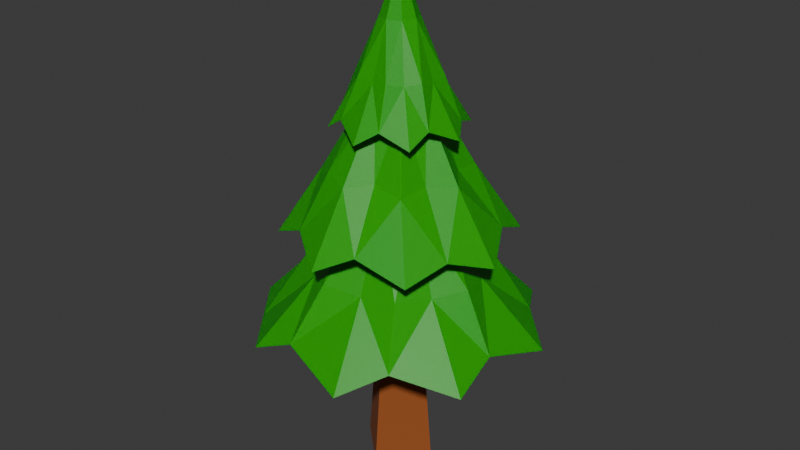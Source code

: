 # Source: tree_04.blend  (saved by Blender 4.0.36; exported with 4.5.12 LTS)
import bpy
from mathutils import Matrix  # noqa: F401  (used for matrix-valued properties, if any)

bpy.ops.wm.read_factory_settings(use_empty=True)
scene = bpy.context.scene
scene.name = 'Scene'

# ---- collections
col_collection = bpy.data.collections.new('Collection'); scene.collection.children.link(col_collection)

# ---- materials (node trees are filled in below, after node groups)
mat_tree3_leaves1 = bpy.data.materials.new('Tree3_Leaves1')
mat_tree3_leaves1.use_transparent_shadow = False
mat_tree3_leaves1.diffuse_color = (0.007665, 0.3588, 0.0, 1.0)
mat_tree3_leaves1.roughness = 0.5
mat_tree3_trunk = bpy.data.materials.new('Tree3_Trunk')
mat_tree3_trunk.use_transparent_shadow = False
mat_tree3_trunk.diffuse_color = (0.3185, 0.0805, 0.01542, 1.0)
mat_tree3_trunk.roughness = 0.5

# ---- material node trees
mat_tree3_leaves1.use_nodes = True; mat_tree3_leaves1.node_tree.nodes.clear()
_N = mat_tree3_leaves1.node_tree.nodes; _L = mat_tree3_leaves1.node_tree.links
n0 = _N.new('ShaderNodeBsdfPrincipled'); n0.name = 'Principled BSDF'; n0.location = (10, 300)
n0.distribution = 'GGX'
n0.subsurface_method = 'BURLEY'
n0.inputs[3].default_value = 1.45
n0.inputs[4].default_value = 0.9923
n0.inputs[8].default_value = 1.0
n0.inputs[10].default_value = 0.2
n0.inputs[27].default_value = (0.0, 0.0, 0.0, 1.0)
n0.inputs[28].default_value = 1.0
n1 = _N.new('ShaderNodeOutputMaterial'); n1.name = 'Material Output'; n1.location = (300, 300)
n2 = _N.new('ShaderNodeRGB'); n2.name = 'RGB'; n2.location = (-269, 211)
n2.outputs[0].default_value = (0.007665, 0.3588, 0.0, 1.0)
n3 = _N.new('ShaderNodeMix'); n3.name = 'Mix'; n3.location = (-160, 180)
n3.data_type = 'RGBA'
n3.inputs[0].default_value = 0.2
_L.new(n0.outputs[0], n1.inputs[0])
_L.new(n2.outputs[0], n3.inputs[6])
_L.new(n2.outputs[0], n3.inputs[7])
_L.new(n3.outputs[2], n0.inputs[0])
n1.is_active_output = True
mat_tree3_trunk.use_nodes = True; mat_tree3_trunk.node_tree.nodes.clear()
_N = mat_tree3_trunk.node_tree.nodes; _L = mat_tree3_trunk.node_tree.links
n0 = _N.new('ShaderNodeBsdfPrincipled'); n0.name = 'Principled BSDF'; n0.location = (10, 300)
n0.distribution = 'GGX'
n0.subsurface_method = 'BURLEY'
n0.inputs[0].default_value = (0.3185, 0.0805, 0.01542, 1.0)
n0.inputs[2].default_value = 0.95
n0.inputs[3].default_value = 1.45
n0.inputs[27].default_value = (0.0, 0.0, 0.0, 1.0)
n0.inputs[28].default_value = 1.0
n1 = _N.new('ShaderNodeOutputMaterial'); n1.name = 'Material Output'; n1.location = (300, 300)
_L.new(n0.outputs[0], n1.inputs[0])
n1.is_active_output = True

# ---- world
world_world = bpy.data.worlds.new('World'); scene.world = world_world
world_world.use_nodes = True; world_world.node_tree.nodes.clear()
_N = world_world.node_tree.nodes; _L = world_world.node_tree.links
n0 = _N.new('ShaderNodeOutputWorld'); n0.name = 'World Output'; n0.location = (300, 300)
n1 = _N.new('ShaderNodeBackground'); n1.name = 'Background'; n1.location = (10, 300)
n1.inputs[0].default_value = (0.05088, 0.05088, 0.05088, 1.0)
_L.new(n1.outputs[0], n0.inputs[0])
n0.is_active_output = True
world_world.color = (0.05088, 0.05088, 0.05088)
world_world.use_sun_shadow = False
world_world.sun_shadow_jitter_overblur = 0.0

# ---- meshes
me_cone_002 = bpy.data.meshes.new('Cone.002')
me_cone_002.from_pydata([(-11.11, 0.6006, 24.08), (-7.431, 8.28, 24.08), (0.6006, 11.11, 24.08), (8.28, 7.431, 24.08), (11.11, -0.6006, 24.08), (7.431, -8.28, 24.08), (-0.6006, -11.11, 24.08), (-8.28, -7.431, 24.08), (-9.166, 4.658, 24.08), (0.07608, 6.677, 30.47), (-4.802, 5.021, 30.28), (-4.312, 8.534, 25.68), (-6.996, 0.4616, 30.26), (3.581, 8.798, 25.68), (-0.5488, -6.953, 30.5), (8.753, 3.689, 25.68), (4.501, -5.309, 30.41), (8.709, -4.213, 25.29), (6.854, -0.4011, 30.41), (2.611, -9.133, 25.68), (4.974, 4.577, 30.5), (-4.611, -8.304, 25.68), (-5.255, -4.452, 30.47), (-9.352, -1.988, 25.68), (-3.071, 0.2628, 37.0), (0.0195, 2.977, 37.1), (-2.115, 2.252, 37.01), (-0.2556, -2.973, 37.11), (1.947, -2.252, 37.07), (2.971, -0.1169, 37.07), (2.154, 2.057, 37.11), (-2.31, -1.887, 37.09), (-5.276, -1.456, 30.87), (-3.11, -6.021, 30.95), (1.574, -5.293, 30.88), (4.923, -2.498, 30.73), (5.014, 1.89, 30.88), (2.11, 4.852, 30.89), (-2.265, 4.827, 30.87), (-5.133, 2.44, 30.27), (-4.352, -4.643, 34.41), (-6.361, -0.2057, 34.41), (-4.643, 4.352, 34.41), (-0.2057, 6.361, 34.41), (4.352, 4.643, 34.41), (6.361, 0.2057, 34.41), (4.643, -4.352, 34.41), (0.2057, -6.361, 34.41), (7.625e-07, 8.134e-07, 49.15), (-5.413, -2.299, 34.41), (-2.62, 2.223, 39.13), (-3.596, -0.2794, 39.0), (-5.324, 1.253, 35.6), (-2.513, -2.685, 38.99), (-2.534, 4.806, 35.6), (2.609, -2.599, 39.15), (1.607, 5.191, 35.6), (3.648, -0.03217, 39.09), (5.051, 2.262, 35.31), (2.478, 2.553, 39.08), (4.96, -2.218, 35.6), (-0.139, 3.473, 39.15), (1.939, -5.076, 35.6), (0.03267, -3.638, 39.13), (-2.572, -4.827, 35.6), (-1.295, -1.296, 44.1), (-1.348, 1.153, 44.17), (-1.836, -0.09788, 44.1), (1.26, -1.253, 44.18), (1.775, 0.02778, 44.15), (1.194, 1.313, 44.15), (-0.1101, 1.774, 44.18), (-0.02331, -1.773, 44.17), (-1.624, -3.633, 39.41), (1.555, -3.723, 39.42), (3.711, -1.619, 39.42), (3.722, 1.55, 39.28), (1.326, 3.651, 39.42), (-1.678, 3.421, 39.42), (-3.709, 0.9769, 39.41), (-3.722, -1.733, 38.84), (-6.837, -12.43, 14.54), (-13.62, -3.954, 14.54), (-12.43, 6.837, 14.54), (-3.954, 13.62, 14.54), (6.837, 12.43, 14.54), (13.62, 3.954, 14.54), (12.43, -6.837, 14.54), (3.954, -13.62, 14.54), (4.157e-08, 4.434e-08, 35.19), (-10.42, -7.951, 14.54), (-6.885, 3.355, 21.15), (-7.611, -2.587, 20.97), (-12.19, -0.2311, 16.21), (-3.945, -7.183, 20.95), (-8.124, 8.981, 16.21), (7.069, -4.173, 21.18), (0.6058, 12.1, 16.21), (7.894, 1.943, 21.09), (9.658, 7.672, 15.8), (3.943, 6.881, 21.09), (11.93, -2.054, 16.21), (-2.216, 7.423, 21.18), (6.987, -9.892, 16.21), (2.078, -7.839, 21.15), (-2.891, -11.84, 16.21), (-2.081, -3.514, 28.11), (-3.547, 1.747, 28.21), (-3.91, -1.224, 28.12), (3.412, -2.011, 28.22), (3.819, 1.04, 28.18), (1.854, 3.494, 28.18), (-1.216, 3.769, 28.22), (0.928, -3.842, 28.21), (-1.502, -8.741, 21.54), (5.413, -7.181, 21.56), (8.906, -1.448, 21.56), (7.182, 5.4, 21.36), (0.8482, 8.615, 21.56), (-5.511, 6.461, 21.56), (-8.549, 0.06306, 21.54), (-7.082, -5.795, 20.75), (-0.1266, 3.914, -0.1978), (3.914, 0.1266, -0.1978), (0.1266, -3.914, -0.1978), (-3.914, -0.1266, -0.1978), (-0.05977, 1.848, 23.52), (1.848, 0.05977, 23.52), (0.05977, -1.848, 23.52), (-1.848, -0.05977, 23.52), (-0.01577, 0.4877, 46.97), (0.4877, 0.01577, 46.97), (0.01577, -0.4877, 46.97), (-0.4877, -0.01577, 46.97), (-0.1087, 3.362, 6.145), (3.362, 0.1087, 6.145), (0.1087, -3.362, 6.145), (-3.362, -0.1087, 6.145), (-0.09682, 2.994, 10.37), (2.994, 0.09683, 10.37), (0.09683, -2.994, 10.37), (-2.994, -0.09682, 10.37), (-0.08647, 2.674, 14.04), (2.674, 0.08647, 14.04), (0.08647, -2.674, 14.04), (-2.674, -0.08647, 14.04), (-0.07701, 2.381, 17.4), (2.381, 0.07701, 17.4), (0.07701, -2.381, 17.4), (-2.381, -0.07701, 17.4), (-0.06816, 2.108, 20.54), (2.108, 0.06817, 20.54), (0.06816, -2.108, 20.54), (-2.108, -0.06816, 20.54), (-0.05182, 1.602, 27.76), (1.602, 0.05183, 27.76), (0.05183, -1.602, 27.76), (-1.602, -0.05182, 27.76), (-0.04745, 1.467, 30.09), (1.467, 0.04746, 30.09), (0.04746, -1.467, 30.09), (-1.467, -0.04745, 30.09), (-0.04386, 1.356, 32.0), (1.356, 0.04386, 32.0), (0.04386, -1.356, 32.0), (-1.356, -0.04386, 32.0), (-0.04069, 1.258, 33.69), (1.258, 0.04069, 33.69), (0.04069, -1.258, 33.69), (-1.258, -0.04069, 33.69), (-0.03779, 1.169, 35.23), (1.169, 0.0378, 35.23), (0.0378, -1.169, 35.23), (-1.169, -0.03779, 35.23), (-0.03511, 1.086, 36.67), (1.086, 0.03512, 36.67), (0.03512, -1.086, 36.67), (-1.086, -0.03511, 36.67), (-0.03259, 1.008, 38.01), (1.008, 0.03259, 38.01), (0.03259, -1.008, 38.01), (-1.008, -0.03259, 38.01), (-0.03019, 0.9337, 39.29), (0.9337, 0.0302, 39.29), (0.0302, -0.9337, 39.29), (-0.9337, -0.03019, 39.29), (-0.02791, 0.8631, 40.5), (0.8631, 0.02791, 40.5), (0.02791, -0.863, 40.5), (-0.863, -0.02791, 40.5), (-0.02572, 0.7952, 41.67), (0.7952, 0.02572, 41.67), (0.02572, -0.7952, 41.67), (-0.7952, -0.02572, 41.67), (-0.0236, 0.7299, 42.8), (0.7299, 0.02361, 42.8), (0.02361, -0.7298, 42.8), (-0.7298, -0.0236, 42.8), (-0.02156, 0.6666, 43.89), (0.6666, 0.02156, 43.89), (0.02156, -0.6666, 43.89), (-0.6666, -0.02156, 43.89), (-0.01957, 0.6053, 44.95), (0.6053, 0.01958, 44.95), (0.01958, -0.6053, 44.95), (-0.6053, -0.01957, 44.95), (-0.01765, 0.5457, 45.97), (0.5457, 0.01765, 45.97), (0.01765, -0.5457, 45.97), (-0.5457, -0.01765, 45.97)], [], [(0, 12, 8), (1, 10, 11), (2, 9, 13), (3, 20, 15), (4, 18, 17), (5, 16, 19), (6, 14, 21), (7, 22, 23), (23, 12, 0), (23, 22, 32), (22, 31, 32), (21, 22, 7), (21, 14, 33), (14, 27, 33), (19, 14, 6), (19, 16, 34), (16, 28, 34), (17, 16, 5), (17, 18, 35), (18, 29, 35), (15, 18, 4), (15, 20, 36), (20, 30, 36), (13, 20, 3), (13, 9, 37), (9, 25, 37), (11, 9, 2), (11, 10, 38), (10, 26, 38), (8, 10, 1), (8, 12, 39), (12, 24, 39), (39, 26, 10), (39, 24, 26), (38, 25, 9), (38, 26, 25), (37, 30, 20), (37, 25, 30), (36, 29, 18), (36, 30, 29), (35, 28, 16), (35, 29, 28), (34, 27, 14), (34, 28, 27), (33, 31, 22), (33, 27, 31), (32, 24, 12), (32, 31, 24), (14, 19, 34), (16, 17, 35), (18, 15, 36), (20, 13, 37), (9, 11, 38), (10, 8, 39), (12, 23, 32), (22, 21, 33), (40, 53, 49), (41, 51, 52), (42, 50, 54), (43, 61, 56), (44, 59, 58), (45, 57, 60), (46, 55, 62), (47, 63, 64), (64, 53, 40), (64, 63, 73), (63, 72, 73), (62, 63, 47), (62, 55, 74), (55, 68, 74), (60, 55, 46), (60, 57, 75), (57, 69, 75), (58, 57, 45), (58, 59, 76), (59, 70, 76), (56, 59, 44), (56, 61, 77), (61, 71, 77), (54, 61, 43), (54, 50, 78), (50, 66, 78), (52, 50, 42), (52, 51, 79), (51, 67, 79), (49, 51, 41), (49, 53, 80), (53, 65, 80), (80, 67, 51), (80, 65, 67), (65, 48, 67), (79, 66, 50), (79, 67, 66), (67, 48, 66), (78, 71, 61), (78, 66, 71), (66, 48, 71), (77, 70, 59), (77, 71, 70), (71, 48, 70), (76, 69, 57), (76, 70, 69), (70, 48, 69), (75, 68, 55), (75, 69, 68), (69, 48, 68), (74, 72, 63), (74, 68, 72), (68, 48, 72), (73, 65, 53), (73, 72, 65), (72, 48, 65), (55, 60, 75), (57, 58, 76), (59, 56, 77), (61, 54, 78), (50, 52, 79), (51, 49, 80), (53, 64, 73), (63, 62, 74), (81, 94, 90), (82, 92, 93), (83, 91, 95), (84, 102, 97), (85, 100, 99), (86, 98, 101), (87, 96, 103), (88, 104, 105), (105, 94, 81), (105, 104, 114), (104, 113, 114), (103, 104, 88), (103, 96, 115), (96, 109, 115), (101, 96, 87), (101, 98, 116), (98, 110, 116), (99, 98, 86), (99, 100, 117), (100, 111, 117), (97, 100, 85), (97, 102, 118), (102, 112, 118), (95, 102, 84), (95, 91, 119), (91, 107, 119), (93, 91, 83), (93, 92, 120), (92, 108, 120), (90, 92, 82), (90, 94, 121), (94, 106, 121), (121, 108, 92), (121, 106, 108), (106, 89, 108), (120, 107, 91), (120, 108, 107), (108, 89, 107), (119, 112, 102), (119, 107, 112), (107, 89, 112), (118, 111, 100), (118, 112, 111), (112, 89, 111), (117, 110, 98), (117, 111, 110), (111, 89, 110), (116, 109, 96), (116, 110, 109), (110, 89, 109), (115, 113, 104), (115, 109, 113), (109, 89, 113), (114, 106, 94), (114, 113, 106), (113, 89, 106), (96, 101, 116), (98, 99, 117), (100, 97, 118), (102, 95, 119), (91, 93, 120), (92, 90, 121), (94, 105, 114), (104, 103, 115), (122, 123, 124, 125), (133, 132, 131, 130), (134, 135, 123, 122), (135, 136, 124, 123), (136, 137, 125, 124), (137, 134, 122, 125), (138, 139, 135, 134), (139, 140, 136, 135), (140, 141, 137, 136), (141, 138, 134, 137), (142, 143, 139, 138), (143, 144, 140, 139), (144, 145, 141, 140), (145, 142, 138, 141), (146, 147, 143, 142), (147, 148, 144, 143), (148, 149, 145, 144), (149, 146, 142, 145), (150, 151, 147, 146), (151, 152, 148, 147), (152, 153, 149, 148), (153, 150, 146, 149), (126, 127, 151, 150), (127, 128, 152, 151), (128, 129, 153, 152), (129, 126, 150, 153), (154, 155, 127, 126), (155, 156, 128, 127), (156, 157, 129, 128), (157, 154, 126, 129), (158, 159, 155, 154), (159, 160, 156, 155), (160, 161, 157, 156), (161, 158, 154, 157), (162, 163, 159, 158), (163, 164, 160, 159), (164, 165, 161, 160), (165, 162, 158, 161), (166, 167, 163, 162), (167, 168, 164, 163), (168, 169, 165, 164), (169, 166, 162, 165), (170, 171, 167, 166), (171, 172, 168, 167), (172, 173, 169, 168), (173, 170, 166, 169), (174, 175, 171, 170), (175, 176, 172, 171), (176, 177, 173, 172), (177, 174, 170, 173), (178, 179, 175, 174), (179, 180, 176, 175), (180, 181, 177, 176), (181, 178, 174, 177), (182, 183, 179, 178), (183, 184, 180, 179), (184, 185, 181, 180), (185, 182, 178, 181), (186, 187, 183, 182), (187, 188, 184, 183), (188, 189, 185, 184), (189, 186, 182, 185), (190, 191, 187, 186), (191, 192, 188, 187), (192, 193, 189, 188), (193, 190, 186, 189), (194, 195, 191, 190), (195, 196, 192, 191), (196, 197, 193, 192), (197, 194, 190, 193), (198, 199, 195, 194), (199, 200, 196, 195), (200, 201, 197, 196), (201, 198, 194, 197), (202, 203, 199, 198), (203, 204, 200, 199), (204, 205, 201, 200), (205, 202, 198, 201), (206, 207, 203, 202), (207, 208, 204, 203), (208, 209, 205, 204), (209, 206, 202, 205), (130, 131, 207, 206), (131, 132, 208, 207), (132, 133, 209, 208), (133, 130, 206, 209)])
me_cone_002.polygons.foreach_set('use_smooth', [True] * 270)
me_cone_002.polygons.foreach_set('material_index', [0, 0, 0, 0, 0, 0, 0, 0, 0, 0, 0, 0, 0, 0, 0, 0, 0, 0, 0, 0, 0, 0, 0, 0, 0, 0, 0, 0, 0, 0, 0, 0, 0, 0, 0, 0, 0, 0, 0, 0, 0, 0, 0, 0, 0, 0, 0, 0, 0, 0, 0, 0, 0, 0, 0, 0, 0, 0, 0, 0, 0, 0, 0, 0, 0, 0, 0, 0, 0, 0, 0, 0, 0, 0, 0, 0, 0, 0, 0, 0, 0, 0, 0, 0, 0, 0, 0, 0, 0, 0, 0, 0, 0, 0, 0, 0, 0, 0, 0, 0, 0, 0, 0, 0, 0, 0, 0, 0, 0, 0, 0, 0, 0, 0, 0, 0, 0, 0, 0, 0, 0, 0, 0, 0, 0, 0, 0, 0, 0, 0, 0, 0, 0, 0, 0, 0, 0, 0, 0, 0, 0, 0, 0, 0, 0, 0, 0, 0, 0, 0, 0, 0, 0, 0, 0, 0, 0, 0, 0, 0, 0, 0, 0, 0, 0, 0, 0, 0, 0, 0, 0, 0, 0, 0, 0, 0, 0, 0, 0, 0, 0, 0, 0, 0, 1, 1, 1, 1, 1, 1, 1, 1, 1, 1, 1, 1, 1, 1, 1, 1, 1, 1, 1, 1, 1, 1, 1, 1, 1, 1, 1, 1, 1, 1, 1, 1, 1, 1, 1, 1, 1, 1, 1, 1, 1, 1, 1, 1, 1, 1, 1, 1, 1, 1, 1, 1, 1, 1, 1, 1, 1, 1, 1, 1, 1, 1, 1, 1, 1, 1, 1, 1, 1, 1, 1, 1, 1, 1, 1, 1, 1, 1, 1, 1, 1, 1, 1, 1, 1, 1])
_k = set([(0, 12), (1, 10), (2, 9), (3, 20), (4, 18), (5, 16), (6, 14), (7, 22), (8, 10), (8, 12), (8, 39), (9, 11), (9, 13), (9, 25), (9, 37), (9, 38), (10, 11), (10, 26), (10, 38), (10, 39), (11, 38), (12, 23), (12, 24), (12, 32), (12, 39), (13, 20), (13, 37), (14, 19), (14, 21), (14, 27), (14, 33), (14, 34), (15, 18), (15, 20), (15, 36), (16, 17), (16, 19), (16, 28), (16, 34), (16, 35), (17, 18), (17, 35), (18, 29), (18, 35), (18, 36), (19, 34), (20, 30), (20, 36), (20, 37), (21, 22), (21, 33), (22, 23), (22, 31), (22, 32), (22, 33), (23, 32), (24, 32), (24, 39), (25, 37), (25, 38), (26, 38), (26, 39), (27, 33), (27, 34), (28, 34), (28, 35), (29, 35), (29, 36), (30, 36), (30, 37), (31, 32), (31, 33), (40, 53), (41, 51), (42, 50), (43, 61), (44, 59), (45, 57), (46, 55), (47, 63), (48, 65), (48, 66), (48, 67), (48, 68), (48, 69), (48, 70), (48, 71), (48, 72), (49, 51), (49, 53), (49, 80), (50, 52), (50, 54), (50, 66), (50, 78), (50, 79), (51, 52), (51, 67), (51, 79), (51, 80), (52, 79), (53, 64), (53, 65), (53, 73), (53, 80), (54, 61), (54, 78), (55, 60), (55, 62), (55, 68), (55, 74), (55, 75), (56, 59), (56, 61), (56, 77), (57, 58), (57, 60), (57, 69), (57, 75), (57, 76), (58, 59), (58, 76), (59, 70), (59, 77), (60, 75), (61, 71), (61, 77), (61, 78), (62, 63), (62, 74), (63, 64), (63, 72), (63, 73), (63, 74), (64, 73), (65, 67), (65, 72), (65, 73), (65, 80), (66, 67), (66, 71), (66, 78), (66, 79), (67, 79), (67, 80), (68, 69), (68, 72), (68, 74), (68, 75), (69, 70), (69, 75), (69, 76), (70, 71), (70, 76), (70, 77), (71, 77), (71, 78), (72, 73), (72, 74), (81, 94), (82, 92), (83, 91), (84, 102), (85, 100), (86, 98), (87, 96), (88, 104), (89, 106), (89, 107), (89, 108), (89, 109), (89, 110), (89, 111), (89, 112), (89, 113), (90, 92), (90, 94), (90, 121), (91, 93), (91, 95), (91, 107), (91, 119), (91, 120), (92, 93), (92, 108), (92, 120), (92, 121), (93, 120), (94, 105), (94, 106), (94, 114), (94, 121), (95, 102), (95, 119), (96, 101), (96, 103), (96, 109), (96, 115), (96, 116), (97, 100), (97, 102), (97, 118), (98, 99), (98, 101), (98, 110), (98, 116), (98, 117), (99, 100), (99, 117), (100, 111), (100, 118), (101, 116), (102, 112), (102, 118), (102, 119), (103, 104), (103, 115), (104, 105), (104, 113), (104, 114), (104, 115), (105, 114), (106, 108), (106, 113), (106, 114), (106, 121), (107, 108), (107, 112), (107, 119), (107, 120), (108, 120), (108, 121), (109, 110), (109, 113), (109, 115), (109, 116), (110, 111), (110, 116), (110, 117), (111, 112), (111, 117), (111, 118), (112, 118), (112, 119), (113, 114), (113, 115), (122, 123), (122, 125), (122, 134), (123, 124), (123, 135), (124, 125), (124, 136), (125, 137), (126, 127), (126, 129), (126, 150), (126, 154), (127, 128), (127, 151), (127, 155), (128, 129), (128, 152), (128, 156), (129, 153), (129, 157), (130, 131), (130, 133), (130, 206), (131, 132), (131, 207), (132, 133), (132, 208), (133, 209), (134, 138), (135, 139), (136, 140), (137, 141), (138, 142), (139, 143), (140, 144), (141, 145), (142, 146), (143, 147), (144, 148), (145, 149), (146, 150), (147, 151), (148, 152), (149, 153), (154, 158), (155, 159), (156, 160), (157, 161), (158, 162), (159, 163), (160, 164), (161, 165), (162, 166), (163, 167), (164, 168), (165, 169), (166, 170), (167, 171), (168, 172), (169, 173), (170, 174), (171, 175), (172, 176), (173, 177), (174, 178), (175, 179), (176, 180), (177, 181), (178, 182), (179, 183), (180, 184), (181, 185), (182, 186), (183, 187), (184, 188), (185, 189), (186, 190), (187, 191), (188, 192), (189, 193), (190, 194), (191, 195), (192, 196), (193, 197), (194, 198), (195, 199), (196, 200), (197, 201), (198, 202), (199, 203), (200, 204), (201, 205), (202, 206), (203, 207), (204, 208), (205, 209)])
me_cone_002.attributes.new('sharp_edge', 'BOOLEAN', 'EDGE').data.foreach_set('value', [ (min(e.vertices), max(e.vertices)) in _k for e in me_cone_002.edges])
_uv = me_cone_002.uv_layers.new(name='UVMap')
_uv.uv.foreach_set('vector', [0.25, 0.49, 0.2566, 0.4062, 0.3397, 0.4529, 0.4197, 0.4197, 0.3571, 0.3643, 0.4288, 0.3528, 0.49, 0.25, 0.4027, 0.2588, 0.4437, 0.1831, 0.4197, 0.08029, 0.363, 0.1461, 0.3397, 0.06575, 0.25, 0.01, 0.2551, 0.09539, 0.1694, 0.0575, 0.08029, 0.08029, 0.137, 0.1445, 0.05632, 0.1831, 0.01, 0.25, 0.09666, 0.2565, 0.06575, 0.3397, 0.08029, 0.4197, 0.1482, 0.3642, 0.1963, 0.4491, 0.1963, 0.4491, 0.2566, 0.4062, 0.25, 0.49, 0.1963, 0.4491, 0.1482, 0.3642, 0.2073, 0.3854, 0.1482, 0.3642, 0.1941, 0.3126, 0.2073, 0.3854, 0.06575, 0.3397, 0.1482, 0.3642, 0.08029, 0.4197, 0.06575, 0.3397, 0.09666, 0.2565, 0.122, 0.3098, 0.09666, 0.2565, 0.1659, 0.2536, 0.122, 0.3098, 0.05632, 0.1831, 0.09666, 0.2565, 0.01, 0.25, 0.05632, 0.1831, 0.137, 0.1445, 0.1172, 0.2014, 0.137, 0.1445, 0.1881, 0.1921, 0.1172, 0.2014, 0.1694, 0.0575, 0.137, 0.1445, 0.08029, 0.08029, 0.1694, 0.0575, 0.2551, 0.09539, 0.195, 0.1181, 0.2551, 0.09539, 0.2528, 0.1653, 0.195, 0.1181, 0.3397, 0.06575, 0.2551, 0.09539, 0.25, 0.01, 0.3397, 0.06575, 0.363, 0.1461, 0.3096, 0.1218, 0.363, 0.1461, 0.312, 0.1931, 0.3096, 0.1218, 0.4437, 0.1831, 0.363, 0.1461, 0.4197, 0.08029, 0.4437, 0.1831, 0.4027, 0.2588, 0.3828, 0.2018, 0.4027, 0.2588, 0.3338, 0.2547, 0.3828, 0.2018, 0.4288, 0.3528, 0.4027, 0.2588, 0.49, 0.25, 0.4288, 0.3528, 0.3571, 0.3643, 0.376, 0.3155, 0.3571, 0.3643, 0.3086, 0.3127, 0.376, 0.3155, 0.3397, 0.4529, 0.3571, 0.3643, 0.4197, 0.4197, 0.3397, 0.4529, 0.2566, 0.4062, 0.3093, 0.387, 0.2566, 0.4062, 0.2538, 0.3355, 0.3093, 0.387, 0.3093, 0.387, 0.3086, 0.3127, 0.3571, 0.3643, 0.3093, 0.387, 0.2538, 0.3355, 0.3086, 0.3127, 0.376, 0.3155, 0.3338, 0.2547, 0.4027, 0.2588, 0.376, 0.3155, 0.3086, 0.3127, 0.3338, 0.2547, 0.3828, 0.2018, 0.312, 0.1931, 0.363, 0.1461, 0.3828, 0.2018, 0.3338, 0.2547, 0.312, 0.1931, 0.3096, 0.1218, 0.2528, 0.1653, 0.2551, 0.09539, 0.3096, 0.1218, 0.312, 0.1931, 0.2528, 0.1653, 0.195, 0.1181, 0.1881, 0.1921, 0.137, 0.1445, 0.195, 0.1181, 0.2528, 0.1653, 0.1881, 0.1921, 0.1172, 0.2014, 0.1659, 0.2536, 0.09666, 0.2565, 0.1172, 0.2014, 0.1881, 0.1921, 0.1659, 0.2536, 0.122, 0.3098, 0.1941, 0.3126, 0.1482, 0.3642, 0.122, 0.3098, 0.1659, 0.2536, 0.1941, 0.3126, 0.2073, 0.3854, 0.2538, 0.3355, 0.2566, 0.4062, 0.2073, 0.3854, 0.1941, 0.3126, 0.2538, 0.3355, 0.09666, 0.2565, 0.05632, 0.1831, 0.1172, 0.2014, 0.137, 0.1445, 0.1694, 0.0575, 0.195, 0.1181, 0.2551, 0.09539, 0.3397, 0.06575, 0.3096, 0.1218, 0.363, 0.1461, 0.4437, 0.1831, 0.3828, 0.2018, 0.4027, 0.2588, 0.4288, 0.3528, 0.376, 0.3155, 0.3571, 0.3643, 0.3397, 0.4529, 0.3093, 0.387, 0.2566, 0.4062, 0.1963, 0.4491, 0.2073, 0.3854, 0.1482, 0.3642, 0.06575, 0.3397, 0.122, 0.3098, 0.25, 0.49, 0.2566, 0.4062, 0.3397, 0.4529, 0.4197, 0.4197, 0.3571, 0.3643, 0.4288, 0.3528, 0.49, 0.25, 0.4027, 0.2588, 0.4437, 0.1831, 0.4197, 0.08029, 0.363, 0.1461, 0.3397, 0.06575, 0.25, 0.01, 0.2551, 0.09539, 0.1694, 0.0575, 0.08029, 0.08029, 0.137, 0.1445, 0.05632, 0.1831, 0.01, 0.25, 0.09666, 0.2565, 0.06575, 0.3397, 0.08029, 0.4197, 0.1482, 0.3642, 0.1963, 0.4491, 0.1963, 0.4491, 0.2566, 0.4062, 0.25, 0.49, 0.1963, 0.4491, 0.1482, 0.3642, 0.2073, 0.3854, 0.1482, 0.3642, 0.1941, 0.3126, 0.2073, 0.3854, 0.06575, 0.3397, 0.1482, 0.3642, 0.08029, 0.4197, 0.06575, 0.3397, 0.09666, 0.2565, 0.122, 0.3098, 0.09666, 0.2565, 0.1659, 0.2536, 0.122, 0.3098, 0.05632, 0.1831, 0.09666, 0.2565, 0.01, 0.25, 0.05632, 0.1831, 0.137, 0.1445, 0.1172, 0.2014, 0.137, 0.1445, 0.1881, 0.1921, 0.1172, 0.2014, 0.1694, 0.0575, 0.137, 0.1445, 0.08029, 0.08029, 0.1694, 0.0575, 0.2551, 0.09539, 0.195, 0.1181, 0.2551, 0.09539, 0.2528, 0.1653, 0.195, 0.1181, 0.3397, 0.06575, 0.2551, 0.09539, 0.25, 0.01, 0.3397, 0.06575, 0.363, 0.1461, 0.3096, 0.1218, 0.363, 0.1461, 0.312, 0.1931, 0.3096, 0.1218, 0.4437, 0.1831, 0.363, 0.1461, 0.4197, 0.08029, 0.4437, 0.1831, 0.4027, 0.2588, 0.3828, 0.2018, 0.4027, 0.2588, 0.3338, 0.2547, 0.3828, 0.2018, 0.4288, 0.3528, 0.4027, 0.2588, 0.49, 0.25, 0.4288, 0.3528, 0.3571, 0.3643, 0.376, 0.3155, 0.3571, 0.3643, 0.3086, 0.3127, 0.376, 0.3155, 0.3397, 0.4529, 0.3571, 0.3643, 0.4197, 0.4197, 0.3397, 0.4529, 0.2566, 0.4062, 0.3093, 0.387, 0.2566, 0.4062, 0.2538, 0.3355, 0.3093, 0.387, 0.3093, 0.387, 0.3086, 0.3127, 0.3571, 0.3643, 0.3093, 0.387, 0.2538, 0.3355, 0.3086, 0.3127, 0.2538, 0.3355, 0.25, 0.25, 0.3086, 0.3127, 0.376, 0.3155, 0.3338, 0.2547, 0.4027, 0.2588, 0.376, 0.3155, 0.3086, 0.3127, 0.3338, 0.2547, 0.3086, 0.3127, 0.25, 0.25, 0.3338, 0.2547, 0.3828, 0.2018, 0.312, 0.1931, 0.363, 0.1461, 0.3828, 0.2018, 0.3338, 0.2547, 0.312, 0.1931, 0.3338, 0.2547, 0.25, 0.25, 0.312, 0.1931, 0.3096, 0.1218, 0.2528, 0.1653, 0.2551, 0.09539, 0.3096, 0.1218, 0.312, 0.1931, 0.2528, 0.1653, 0.312, 0.1931, 0.25, 0.25, 0.2528, 0.1653, 0.195, 0.1181, 0.1881, 0.1921, 0.137, 0.1445, 0.195, 0.1181, 0.2528, 0.1653, 0.1881, 0.1921, 0.2528, 0.1653, 0.25, 0.25, 0.1881, 0.1921, 0.1172, 0.2014, 0.1659, 0.2536, 0.09666, 0.2565, 0.1172, 0.2014, 0.1881, 0.1921, 0.1659, 0.2536, 0.1881, 0.1921, 0.25, 0.25, 0.1659, 0.2536, 0.122, 0.3098, 0.1941, 0.3126, 0.1482, 0.3642, 0.122, 0.3098, 0.1659, 0.2536, 0.1941, 0.3126, 0.1659, 0.2536, 0.25, 0.25, 0.1941, 0.3126, 0.2073, 0.3854, 0.2538, 0.3355, 0.2566, 0.4062, 0.2073, 0.3854, 0.1941, 0.3126, 0.2538, 0.3355, 0.1941, 0.3126, 0.25, 0.25, 0.2538, 0.3355, 0.09666, 0.2565, 0.05632, 0.1831, 0.1172, 0.2014, 0.137, 0.1445, 0.1694, 0.0575, 0.195, 0.1181, 0.2551, 0.09539, 0.3397, 0.06575, 0.3096, 0.1218, 0.363, 0.1461, 0.4437, 0.1831, 0.3828, 0.2018, 0.4027, 0.2588, 0.4288, 0.3528, 0.376, 0.3155, 0.3571, 0.3643, 0.3397, 0.4529, 0.3093, 0.387, 0.2566, 0.4062, 0.1963, 0.4491, 0.2073, 0.3854, 0.1482, 0.3642, 0.06575, 0.3397, 0.122, 0.3098, 0.25, 0.49, 0.2566, 0.4062, 0.3397, 0.4529, 0.4197, 0.4197, 0.3571, 0.3643, 0.4288, 0.3528, 0.49, 0.25, 0.4027, 0.2588, 0.4437, 0.1831, 0.4197, 0.08029, 0.363, 0.1461, 0.3397, 0.06575, 0.25, 0.01, 0.2551, 0.09539, 0.1694, 0.0575, 0.08029, 0.08029, 0.137, 0.1445, 0.05632, 0.1831, 0.01, 0.25, 0.09666, 0.2565, 0.06575, 0.3397, 0.08029, 0.4197, 0.1482, 0.3642, 0.1963, 0.4491, 0.1963, 0.4491, 0.2566, 0.4062, 0.25, 0.49, 0.1963, 0.4491, 0.1482, 0.3642, 0.2073, 0.3854, 0.1482, 0.3642, 0.1941, 0.3126, 0.2073, 0.3854, 0.06575, 0.3397, 0.1482, 0.3642, 0.08029, 0.4197, 0.06575, 0.3397, 0.09666, 0.2565, 0.122, 0.3098, 0.09666, 0.2565, 0.1659, 0.2536, 0.122, 0.3098, 0.05632, 0.1831, 0.09666, 0.2565, 0.01, 0.25, 0.05632, 0.1831, 0.137, 0.1445, 0.1172, 0.2014, 0.137, 0.1445, 0.1881, 0.1921, 0.1172, 0.2014, 0.1694, 0.0575, 0.137, 0.1445, 0.08029, 0.08029, 0.1694, 0.0575, 0.2551, 0.09539, 0.195, 0.1181, 0.2551, 0.09539, 0.2528, 0.1653, 0.195, 0.1181, 0.3397, 0.06575, 0.2551, 0.09539, 0.25, 0.01, 0.3397, 0.06575, 0.363, 0.1461, 0.3096, 0.1218, 0.363, 0.1461, 0.312, 0.1931, 0.3096, 0.1218, 0.4437, 0.1831, 0.363, 0.1461, 0.4197, 0.08029, 0.4437, 0.1831, 0.4027, 0.2588, 0.3828, 0.2018, 0.4027, 0.2588, 0.3338, 0.2547, 0.3828, 0.2018, 0.4288, 0.3528, 0.4027, 0.2588, 0.49, 0.25, 0.4288, 0.3528, 0.3571, 0.3643, 0.376, 0.3155, 0.3571, 0.3643, 0.3086, 0.3127, 0.376, 0.3155, 0.3397, 0.4529, 0.3571, 0.3643, 0.4197, 0.4197, 0.3397, 0.4529, 0.2566, 0.4062, 0.3093, 0.387, 0.2566, 0.4062, 0.2538, 0.3355, 0.3093, 0.387, 0.3093, 0.387, 0.3086, 0.3127, 0.3571, 0.3643, 0.3093, 0.387, 0.2538, 0.3355, 0.3086, 0.3127, 0.2538, 0.3355, 0.25, 0.25, 0.3086, 0.3127, 0.376, 0.3155, 0.3338, 0.2547, 0.4027, 0.2588, 0.376, 0.3155, 0.3086, 0.3127, 0.3338, 0.2547, 0.3086, 0.3127, 0.25, 0.25, 0.3338, 0.2547, 0.3828, 0.2018, 0.312, 0.1931, 0.363, 0.1461, 0.3828, 0.2018, 0.3338, 0.2547, 0.312, 0.1931, 0.3338, 0.2547, 0.25, 0.25, 0.312, 0.1931, 0.3096, 0.1218, 0.2528, 0.1653, 0.2551, 0.09539, 0.3096, 0.1218, 0.312, 0.1931, 0.2528, 0.1653, 0.312, 0.1931, 0.25, 0.25, 0.2528, 0.1653, 0.195, 0.1181, 0.1881, 0.1921, 0.137, 0.1445, 0.195, 0.1181, 0.2528, 0.1653, 0.1881, 0.1921, 0.2528, 0.1653, 0.25, 0.25, 0.1881, 0.1921, 0.1172, 0.2014, 0.1659, 0.2536, 0.09666, 0.2565, 0.1172, 0.2014, 0.1881, 0.1921, 0.1659, 0.2536, 0.1881, 0.1921, 0.25, 0.25, 0.1659, 0.2536, 0.122, 0.3098, 0.1941, 0.3126, 0.1482, 0.3642, 0.122, 0.3098, 0.1659, 0.2536, 0.1941, 0.3126, 0.1659, 0.2536, 0.25, 0.25, 0.1941, 0.3126, 0.2073, 0.3854, 0.2538, 0.3355, 0.2566, 0.4062, 0.2073, 0.3854, 0.1941, 0.3126, 0.2538, 0.3355, 0.1941, 0.3126, 0.25, 0.25, 0.2538, 0.3355, 0.09666, 0.2565, 0.05632, 0.1831, 0.1172, 0.2014, 0.137, 0.1445, 0.1694, 0.0575, 0.195, 0.1181, 0.2551, 0.09539, 0.3397, 0.06575, 0.3096, 0.1218, 0.363, 0.1461, 0.4437, 0.1831, 0.3828, 0.2018, 0.4027, 0.2588, 0.4288, 0.3528, 0.376, 0.3155, 0.3571, 0.3643, 0.3397, 0.4529, 0.3093, 0.387, 0.2566, 0.4062, 0.1963, 0.4491, 0.2073, 0.3854, 0.1482, 0.3642, 0.06575, 0.3397, 0.122, 0.3098, 0.0, 0.0, 0.0, 0.0, 0.0, 0.0, 0.0, 0.0, 0.0, 0.0, 0.0, 0.0, 0.0, 0.0, 0.0, 0.0, 0.0, 0.0, 0.0, 0.0, 0.0, 0.0, 0.0, 0.0, 0.0, 0.0, 0.0, 0.0, 0.0, 0.0, 0.0, 0.0, 0.0, 0.0, 0.0, 0.0, 0.0, 0.0, 0.0, 0.0, 0.0, 0.0, 0.0, 0.0, 0.0, 0.0, 0.0, 0.0, 0.0, 0.0, 0.0, 0.0, 0.0, 0.0, 0.0, 0.0, 0.0, 0.0, 0.0, 0.0, 0.0, 0.0, 0.0, 0.0, 0.0, 0.0, 0.0, 0.0, 0.0, 0.0, 0.0, 0.0, 0.0, 0.0, 0.0, 0.0, 0.0, 0.0, 0.0, 0.0, 0.0, 0.0, 0.0, 0.0, 0.0, 0.0, 0.0, 0.0, 0.0, 0.0, 0.0, 0.0, 0.0, 0.0, 0.0, 0.0, 0.0, 0.0, 0.0, 0.0, 0.0, 0.0, 0.0, 0.0, 0.0, 0.0, 0.0, 0.0, 0.0, 0.0, 0.0, 0.0, 0.0, 0.0, 0.0, 0.0, 0.0, 0.0, 0.0, 0.0, 0.0, 0.0, 0.0, 0.0, 0.0, 0.0, 0.0, 0.0, 0.0, 0.0, 0.0, 0.0, 0.0, 0.0, 0.0, 0.0, 0.0, 0.0, 0.0, 0.0, 0.0, 0.0, 0.0, 0.0, 0.0, 0.0, 0.0, 0.0, 0.0, 0.0, 0.0, 0.0, 0.0, 0.0, 0.0, 0.0, 0.0, 0.0, 0.0, 0.0, 0.0, 0.0, 0.0, 0.0, 0.0, 0.0, 0.0, 0.0, 0.0, 0.0, 0.0, 0.0, 0.0, 0.0, 0.0, 0.0, 0.0, 0.0, 0.0, 0.0, 0.0, 0.0, 0.0, 0.0, 0.0, 0.0, 0.0, 0.0, 0.0, 0.0, 0.0, 0.0, 0.0, 0.0, 0.0, 0.0, 0.0, 0.0, 0.0, 0.0, 0.0, 0.0, 0.0, 0.0, 0.0, 0.0, 0.0, 0.0, 0.0, 0.0, 0.0, 0.0, 0.0, 0.0, 0.0, 0.0, 0.0, 0.0, 0.0, 0.0, 0.0, 0.0, 0.0, 0.0, 0.0, 0.0, 0.0, 0.0, 0.0, 0.0, 0.0, 0.0, 0.0, 0.0, 0.0, 0.0, 0.0, 0.0, 0.0, 0.0, 0.0, 0.0, 0.0, 0.0, 0.0, 0.0, 0.0, 0.0, 0.0, 0.0, 0.0, 0.0, 0.0, 0.0, 0.0, 0.0, 0.0, 0.0, 0.0, 0.0, 0.0, 0.0, 0.0, 0.0, 0.0, 0.0, 0.0, 0.0, 0.0, 0.0, 0.0, 0.0, 0.0, 0.0, 0.0, 0.0, 0.0, 0.0, 0.0, 0.0, 0.0, 0.0, 0.0, 0.0, 0.0, 0.0, 0.0, 0.0, 0.0, 0.0, 0.0, 0.0, 0.0, 0.0, 0.0, 0.0, 0.0, 0.0, 0.0, 0.0, 0.0, 0.0, 0.0, 0.0, 0.0, 0.0, 0.0, 0.0, 0.0, 0.0, 0.0, 0.0, 0.0, 0.0, 0.0, 0.0, 0.0, 0.0, 0.0, 0.0, 0.0, 0.0, 0.0, 0.0, 0.0, 0.0, 0.0, 0.0, 0.0, 0.0, 0.0, 0.0, 0.0, 0.0, 0.0, 0.0, 0.0, 0.0, 0.0, 0.0, 0.0, 0.0, 0.0, 0.0, 0.0, 0.0, 0.0, 0.0, 0.0, 0.0, 0.0, 0.0, 0.0, 0.0, 0.0, 0.0, 0.0, 0.0, 0.0, 0.0, 0.0, 0.0, 0.0, 0.0, 0.0, 0.0, 0.0, 0.0, 0.0, 0.0, 0.0, 0.0, 0.0, 0.0, 0.0, 0.0, 0.0, 0.0, 0.0, 0.0, 0.0, 0.0, 0.0, 0.0, 0.0, 0.0, 0.0, 0.0, 0.0, 0.0, 0.0, 0.0, 0.0, 0.0, 0.0, 0.0, 0.0, 0.0, 0.0, 0.0, 0.0, 0.0, 0.0, 0.0, 0.0, 0.0, 0.0, 0.0, 0.0, 0.0, 0.0, 0.0, 0.0, 0.0, 0.0, 0.0, 0.0, 0.0, 0.0, 0.0, 0.0, 0.0, 0.0, 0.0, 0.0, 0.0, 0.0, 0.0, 0.0, 0.0, 0.0, 0.0, 0.0, 0.0, 0.0, 0.0, 0.0, 0.0, 0.0, 0.0, 0.0, 0.0, 0.0, 0.0, 0.0, 0.0, 0.0, 0.0, 0.0, 0.0, 0.0, 0.0, 0.0, 0.0, 0.0, 0.0, 0.0, 0.0, 0.0, 0.0, 0.0, 0.0, 0.0, 0.0, 0.0, 0.0, 0.0, 0.0, 0.0, 0.0, 0.0, 0.0, 0.0, 0.0, 0.0, 0.0, 0.0, 0.0, 0.0, 0.0, 0.0, 0.0, 0.0, 0.0, 0.0, 0.0, 0.0, 0.0, 0.0, 0.0, 0.0, 0.0, 0.0, 0.0, 0.0, 0.0, 0.0, 0.0, 0.0, 0.0, 0.0, 0.0, 0.0, 0.0, 0.0, 0.0, 0.0, 0.0, 0.0, 0.0, 0.0, 0.0, 0.0, 0.0, 0.0, 0.0, 0.0, 0.0, 0.0, 0.0, 0.0, 0.0, 0.0, 0.0, 0.0, 0.0, 0.0, 0.0, 0.0, 0.0, 0.0, 0.0, 0.0, 0.0, 0.0, 0.0, 0.0, 0.0, 0.0, 0.0, 0.0, 0.0, 0.0, 0.0, 0.0, 0.0, 0.0, 0.0, 0.0, 0.0, 0.0, 0.0, 0.0, 0.0, 0.0, 0.0, 0.0, 0.0, 0.0, 0.0, 0.0, 0.0, 0.0, 0.0, 0.0, 0.0, 0.0, 0.0, 0.0, 0.0, 0.0, 0.0, 0.0, 0.0, 0.0, 0.0, 0.0, 0.0, 0.0, 0.0, 0.0, 0.0, 0.0, 0.0, 0.0, 0.0, 0.0, 0.0, 0.0, 0.0, 0.0, 0.0, 0.0, 0.0, 0.0, 0.0, 0.0, 0.0, 0.0, 0.0, 0.0, 0.0, 0.0, 0.0, 0.0, 0.0, 0.0, 0.0, 0.0, 0.0, 0.0, 0.0, 0.0, 0.0, 0.0, 0.0, 0.0, 0.0, 0.0, 0.0, 0.0, 0.0, 0.0, 0.0, 0.0, 0.0, 0.0, 0.0, 0.0, 0.0, 0.0, 0.0, 0.0, 0.0, 0.0, 0.0, 0.0, 0.0, 0.0, 0.0, 0.0, 0.0, 0.0, 0.0, 0.0, 0.0, 0.0, 0.0, 0.0, 0.0, 0.0, 0.0, 0.0, 0.0, 0.0, 0.0, 0.0, 0.0, 0.0, 0.0, 0.0, 0.0, 0.0, 0.0, 0.0, 0.0, 0.0, 0.0, 0.0, 0.0, 0.0, 0.0, 0.0, 0.0, 0.0, 0.0, 0.0, 0.0, 0.0, 0.0, 0.0, 0.0, 0.0, 0.0, 0.0, 0.0, 0.0, 0.0])
me_cone_002.materials.append(mat_tree3_leaves1)
me_cone_002.materials.append(mat_tree3_trunk)
me_cone_002.use_remesh_fix_poles = True
me_cone_002.use_remesh_preserve_attributes = False
me_cone_002.use_mirror_vertex_groups = False
me_cone_002.update()
me_cone_002.normals_split_custom_set([tuple(v) for v in zip(*[iter([-0.7701, 0.3689, 0.5205, -0.7701, 0.3689, 0.5205, -0.7701, 0.3689, 0.5205, -0.3423, 0.7642, 0.5466, -0.3423, 0.7642, 0.5466, -0.3423, 0.7642, 0.5466, 0.2986, 0.7726, 0.5603, 0.2986, 0.7726, 0.5603, 0.2986, 0.7726, 0.5603, 0.7718, 0.3298, 0.5437, 0.7718, 0.3298, 0.5437, 0.7718, 0.3298, 0.5437, 0.7763, -0.3371, 0.5327, 0.7763, -0.3371, 0.5327, 0.7763, -0.3371, 0.5327, 0.3127, -0.796, 0.5183, 0.3127, -0.796, 0.5183, 0.3127, -0.796, 0.5183, -0.3461, -0.7864, 0.5116, -0.3461, -0.7864, 0.5116, -0.3461, -0.7864, 0.5116, -0.7955, -0.3097, 0.5209, -0.7955, -0.3097, 0.5209, -0.7955, -0.3097, 0.5209, -0.8143, -0.2213, 0.5366, -0.8143, -0.2213, 0.5366, -0.8143, -0.2213, 0.5366, -0.7791, -0.08836, 0.6207, -0.7791, -0.08836, 0.6207, -0.7791, -0.08836, 0.6207, -0.9027, -0.06321, 0.4257, -0.9027, -0.06321, 0.4257, -0.9027, -0.06321, 0.4257, -0.4097, -0.7371, 0.5374, -0.4097, -0.7371, 0.5374, -0.4097, -0.7371, 0.5374, -0.2371, -0.8652, 0.4419, -0.2371, -0.8652, 0.4419, -0.2371, -0.8652, 0.4419, -0.2131, -0.8326, 0.5112, -0.2131, -0.8326, 0.5112, -0.2131, -0.8326, 0.5112, 0.2403, -0.8159, 0.5259, 0.2403, -0.8159, 0.5259, 0.2403, -0.8159, 0.5259, 0.09297, -0.7923, 0.603, 0.09297, -0.7923, 0.603, 0.09297, -0.7923, 0.603, 0.06567, -0.8971, 0.4369, 0.06567, -0.8971, 0.4369, 0.06567, -0.8971, 0.4369, 0.7496, -0.394, 0.5318, 0.7496, -0.394, 0.5318, 0.7496, -0.394, 0.5318, 0.6345, -0.4917, 0.5964, 0.6345, -0.4917, 0.5964, 0.6345, -0.4917, 0.5964, 0.6963, -0.5744, 0.4304, 0.6963, -0.5744, 0.4304, 0.6963, -0.5744, 0.4304, 0.8082, 0.2442, 0.5358, 0.8082, 0.2442, 0.5358, 0.8082, 0.2442, 0.5358, 0.7922, 0.09674, 0.6026, 0.7922, 0.09674, 0.6026, 0.7922, 0.09674, 0.6026, 0.907, 0.07206, 0.4148, 0.907, 0.07206, 0.4148, 0.907, 0.07206, 0.4148, 0.3988, 0.7442, 0.5358, 0.3988, 0.7442, 0.5358, 0.3988, 0.7442, 0.5358, 0.4524, 0.6447, 0.6162, 0.4524, 0.6447, 0.6162, 0.4524, 0.6447, 0.6162, 0.5626, 0.7198, 0.4067, 0.5626, 0.7198, 0.4067, 0.5626, 0.7198, 0.4067, -0.2472, 0.8056, 0.5384, -0.2472, 0.8056, 0.5384, -0.2472, 0.8056, 0.5384, -0.07853, 0.7966, 0.5994, -0.07853, 0.7966, 0.5994, -0.07853, 0.7966, 0.5994, -0.01961, 0.9218, 0.3872, -0.01961, 0.9218, 0.3872, -0.01961, 0.9218, 0.3872, -0.7702, 0.3689, 0.5203, -0.7702, 0.3689, 0.5203, -0.7702, 0.3689, 0.5203, -0.5912, 0.5557, 0.5845, -0.5912, 0.5557, 0.5845, -0.5912, 0.5557, 0.5845, -0.6656, 0.6262, 0.406, -0.6656, 0.6262, 0.406, -0.6656, 0.6262, 0.406, -0.9057, 0.1136, 0.4085, -0.9057, 0.1136, 0.4085, -0.9057, 0.1136, 0.4085, -0.8328, 0.399, 0.3838, -0.8328, 0.399, 0.3838, -0.8328, 0.399, 0.3838, -0.5198, 0.7477, 0.4131, -0.5198, 0.7477, 0.4131, -0.5198, 0.7477, 0.4131, -0.3116, 0.8735, 0.3741, -0.3116, 0.8735, 0.3741, -0.3116, 0.8735, 0.3741, 0.1408, 0.9035, 0.4049, 0.1408, 0.9035, 0.4049, 0.1408, 0.9035, 0.4049, 0.3645, 0.8504, 0.3795, 0.3645, 0.8504, 0.3795, 0.3645, 0.8504, 0.3795, 0.7495, 0.5158, 0.4149, 0.7495, 0.5158, 0.4149, 0.7495, 0.5158, 0.4149, 0.8647, 0.318, 0.3888, 0.8647, 0.318, 0.3888, 0.8647, 0.318, 0.3888, 0.8874, -0.1816, 0.4237, 0.8874, -0.1816, 0.4237, 0.8874, -0.1816, 0.4237, 0.8254, -0.3954, 0.4029, 0.8254, -0.3954, 0.4029, 0.8254, -0.3954, 0.4029, 0.5081, -0.7475, 0.4278, 0.5081, -0.7475, 0.4278, 0.5081, -0.7475, 0.4278, 0.2904, -0.8656, 0.4079, 0.2904, -0.8656, 0.4079, 0.2904, -0.8656, 0.4079, -0.5807, -0.6383, 0.5053, -0.5807, -0.6383, 0.5053, -0.5807, -0.6383, 0.5053, -0.3937, -0.738, 0.5481, -0.3937, -0.738, 0.5481, -0.3937, -0.738, 0.5481, -0.7387, -0.5315, 0.4145, -0.7387, -0.5315, 0.4145, -0.7387, -0.5315, 0.4145, -0.8712, -0.2917, 0.3949, -0.8712, -0.2917, 0.3949, -0.8712, -0.2917, 0.3949, 0.4294, -0.6837, 0.59, 0.4294, -0.6837, 0.59, 0.4294, -0.6837, 0.59, 0.7783, -0.1854, 0.5999, 0.7783, -0.1854, 0.5999, 0.7783, -0.1854, 0.5999, 0.6687, 0.4081, 0.6215, 0.6687, 0.4081, 0.6215, 0.6687, 0.4081, 0.6215, 0.1568, 0.7654, 0.6242, 0.1568, 0.7654, 0.6242, 0.1568, 0.7654, 0.6242, -0.4112, 0.6576, 0.6313, -0.4112, 0.6576, 0.6313, -0.4112, 0.6576, 0.6313, -0.8165, 0.1013, 0.5684, -0.8165, 0.1013, 0.5684, -0.8165, 0.1013, 0.5684, -0.6874, -0.4318, 0.5839, -0.6874, -0.4318, 0.5839, -0.6874, -0.4318, 0.5839, -0.59, -0.6661, 0.4562, -0.59, -0.6661, 0.4562, -0.59, -0.6661, 0.4562, -0.8006, -0.3623, 0.4773, -0.8006, -0.3623, 0.4773, -0.8006, -0.3623, 0.4773, -0.8406, 0.1829, 0.5098, -0.8406, 0.1829, 0.5098, -0.8406, 0.1829, 0.5098, -0.4493, 0.7259, 0.5208, -0.4493, 0.7259, 0.5208, -0.4493, 0.7259, 0.5208, 0.208, 0.8364, 0.5071, 0.208, 0.8364, 0.5071, 0.208, 0.8364, 0.5071, 0.7676, 0.4109, 0.4919, 0.7676, 0.4109, 0.4919, 0.7676, 0.4109, 0.4919, 0.8421, -0.2536, 0.4761, 0.8421, -0.2536, 0.4761, 0.8421, -0.2536, 0.4761, 0.414, -0.7813, 0.4671, 0.414, -0.7813, 0.4671, 0.414, -0.7813, 0.4671, -0.2607, -0.8401, 0.4757, -0.2607, -0.8401, 0.4757, -0.2607, -0.8401, 0.4757, -0.4079, -0.7683, 0.4932, -0.4079, -0.7683, 0.4932, -0.4079, -0.7683, 0.4932, 0.04603, -0.9564, 0.2884, 0.04603, -0.9564, 0.2884, 0.04603, -0.9564, 0.2884, 0.05606, -0.9363, 0.3468, 0.05606, -0.9363, 0.3468, 0.05606, -0.9363, 0.3468, 0.2791, -0.827, 0.488, 0.2791, -0.827, 0.488, 0.2791, -0.827, 0.488, 0.7322, -0.6156, 0.2913, 0.7322, -0.6156, 0.2913, 0.7322, -0.6156, 0.2913, 0.7239, -0.5928, 0.3528, 0.7239, -0.5928, 0.3528, 0.7239, -0.5928, 0.3528, 0.7881, -0.3843, 0.4808, 0.7881, -0.3843, 0.4808, 0.7881, -0.3843, 0.4808, 0.9502, 0.09984, 0.2952, 0.9502, 0.09984, 0.2952, 0.9502, 0.09984, 0.2952, 0.9328, 0.1093, 0.3435, 0.9328, 0.1093, 0.3435, 0.9328, 0.1093, 0.3435, 0.8164, 0.306, 0.4897, 0.8164, 0.306, 0.4897, 0.8164, 0.306, 0.4897, 0.5624, 0.7602, 0.3251, 0.5624, 0.7602, 0.3253, 0.5615, 0.7596, 0.3281, 0.5624, 0.7602, 0.3253, 0.5614, 0.7596, 0.3283, 0.5615, 0.7596, 0.3281, 0.3718, 0.7825, 0.4994, 0.3718, 0.7825, 0.4994, 0.3718, 0.7825, 0.4994, -0.1773, 0.9172, 0.3567, -0.1773, 0.9172, 0.3567, -0.1773, 0.9172, 0.3567, -0.1718, 0.933, 0.3162, -0.1718, 0.933, 0.3162, -0.1718, 0.933, 0.3162, -0.2889, 0.8155, 0.5014, -0.2889, 0.8155, 0.5014, -0.2889, 0.8155, 0.5014, -0.7743, 0.5193, 0.3616, -0.7743, 0.5193, 0.3616, -0.7743, 0.5193, 0.3616, -0.7829, 0.5384, 0.3117, -0.7829, 0.5384, 0.3117, -0.7829, 0.5384, 0.3117, -0.7847, 0.3643, 0.5015, -0.7847, 0.3643, 0.5015, -0.7847, 0.3643, 0.5015, -0.9068, -0.2027, 0.3696, -0.9068, -0.2027, 0.3696, -0.9068, -0.2027, 0.3696, -0.926, -0.1902, 0.3261, -0.926, -0.1902, 0.3261, -0.926, -0.1902, 0.3261, -0.8007, -0.3624, 0.477, -0.8007, -0.3624, 0.477, -0.8007, -0.3624, 0.477, -0.6088, -0.7237, 0.3251, -0.6088, -0.7237, 0.3251, -0.6088, -0.7237, 0.3251, -0.6067, -0.7188, 0.3396, -0.6067, -0.7188, 0.3396, -0.6067, -0.7188, 0.3396, -0.9449, 0.04662, 0.3242, -0.9449, 0.04662, 0.3242, -0.9449, 0.04662, 0.3242, -0.8292, -0.3757, 0.4139, -0.8292, -0.3757, 0.4139, -0.8292, -0.3757, 0.4139, -0.8628, -0.3905, 0.3212, -0.8628, -0.3905, 0.3212, -0.8628, -0.3905, 0.3212, -0.6789, 0.6645, 0.3122, -0.6789, 0.6645, 0.3122, -0.6789, 0.6645, 0.3122, -0.8557, 0.3118, 0.413, -0.8557, 0.3118, 0.413, -0.8557, 0.3118, 0.413, -0.8892, 0.3299, 0.3169, -0.8892, 0.3299, 0.3169, -0.8892, 0.3299, 0.3169, 0.02496, 0.9472, 0.3198, 0.02496, 0.9472, 0.3198, 0.02496, 0.9472, 0.3198, -0.41, 0.8116, 0.4162, -0.41, 0.8116, 0.4162, -0.41, 0.8116, 0.4162, -0.4276, 0.8484, 0.312, -0.4276, 0.8484, 0.312, -0.4276, 0.8484, 0.312, 0.6995, 0.6328, 0.3322, 0.6995, 0.6328, 0.3322, 0.6995, 0.6328, 0.3322, 0.3098, 0.8489, 0.4282, 0.3098, 0.8489, 0.4282, 0.3098, 0.8489, 0.4282, 0.3229, 0.8937, 0.3115, 0.3229, 0.8937, 0.3115, 0.3229, 0.8937, 0.3115, 0.9342, -0.08607, 0.3463, 0.9342, -0.08607, 0.3463, 0.9342, -0.08607, 0.3463, 0.8171, 0.37, 0.442, 0.8171, 0.37, 0.442, 0.8171, 0.37, 0.442, 0.8663, 0.3921, 0.3096, 0.8663, 0.3921, 0.3096, 0.8663, 0.3921, 0.3096, 0.5728, -0.7404, 0.3518, 0.5728, -0.7404, 0.3518, 0.5728, -0.7404, 0.3518, 0.8307, -0.3241, 0.4526, 0.8307, -0.3241, 0.4526, 0.8307, -0.3241, 0.4526, 0.8839, -0.3487, 0.3117, 0.8839, -0.3487, 0.3117, 0.8839, -0.3487, 0.3117, -0.1187, -0.9317, 0.3432, -0.1187, -0.9317, 0.3432, -0.1187, -0.9317, 0.3432, 0.3324, -0.8284, 0.4508, 0.3324, -0.8284, 0.4508, 0.3324, -0.8284, 0.4508, 0.3549, -0.8813, 0.3119, 0.3549, -0.8813, 0.3119, 0.3549, -0.8813, 0.3119, -0.7573, -0.5618, 0.3329, -0.7573, -0.5618, 0.3329, -0.7573, -0.5618, 0.3329, -0.3368, -0.8332, 0.4386, -0.3368, -0.8332, 0.4386, -0.3368, -0.8332, 0.4386, -0.3485, -0.8826, 0.3157, -0.3485, -0.8826, 0.3157, -0.3485, -0.8826, 0.3157, 0.5887, -0.7467, 0.3098, 0.5887, -0.7467, 0.3098, 0.5887, -0.7467, 0.3098, 0.9494, -0.08156, 0.3034, 0.9494, -0.08156, 0.3034, 0.9494, -0.08156, 0.3034, 0.7015, 0.6416, 0.3103, 0.7015, 0.6416, 0.3103, 0.7015, 0.6416, 0.3103, 0.02786, 0.9418, 0.335, 0.02786, 0.9418, 0.335, 0.02786, 0.9418, 0.335, -0.6713, 0.6625, 0.3325, -0.6713, 0.6625, 0.3325, -0.6713, 0.6625, 0.3325, -0.9351, 0.04276, 0.3518, -0.9351, 0.04276, 0.3518, -0.9351, 0.04276, 0.3518, -0.7552, -0.5478, 0.3598, -0.7552, -0.5478, 0.3598, -0.7552, -0.5478, 0.3598, -0.1148, -0.94, 0.3212, -0.1148, -0.94, 0.3212, -0.1148, -0.94, 0.3212, -0.5906, -0.4729, 0.6539, -0.5906, -0.4729, 0.6539, -0.5906, -0.4729, 0.6539, -0.7271, -0.0261, 0.6861, -0.7271, -0.0261, 0.6861, -0.7271, -0.0261, 0.6861, -0.5169, 0.4976, 0.6966, -0.5169, 0.4976, 0.6966, -0.5169, 0.4976, 0.6966, -0.004629, 0.73, 0.6835, -0.004629, 0.73, 0.6835, -0.004629, 0.73, 0.6835, 0.5483, 0.5023, 0.6686, 0.5483, 0.5023, 0.6686, 0.5483, 0.5023, 0.6686, 0.757, -0.03207, 0.6527, 0.757, -0.03207, 0.6527, 0.757, -0.03207, 0.6527, 0.5147, -0.5667, 0.6434, 0.5147, -0.5667, 0.6434, 0.5147, -0.5667, 0.6434, -0.03848, -0.757, 0.6523, -0.03848, -0.757, 0.6523, -0.03848, -0.757, 0.6523, -0.175, -0.7216, 0.6699, -0.175, -0.7216, 0.6699, -0.175, -0.7216, 0.6699, 0.265, -0.862, 0.4322, 0.265, -0.862, 0.4322, 0.265, -0.862, 0.4322, 0.2629, -0.8208, 0.5071, 0.2629, -0.8208, 0.5071, 0.2629, -0.8208, 0.5071, 0.4067, -0.6267, 0.6647, 0.4067, -0.6267, 0.6647, 0.4067, -0.6267, 0.6647, 0.8107, -0.3906, 0.436, 0.8107, -0.3906, 0.436, 0.8107, -0.3906, 0.436, 0.7773, -0.3622, 0.5145, 0.7773, -0.3622, 0.5145, 0.7773, -0.3622, 0.5145, 0.7379, -0.1524, 0.6575, 0.7379, -0.1524, 0.6575, 0.7379, -0.1524, 0.6575, 0.8415, 0.3118, 0.4412, 0.8415, 0.3118, 0.4412, 0.8415, 0.3118, 0.4412, 0.8068, 0.31, 0.503, 0.8068, 0.31, 0.503, 0.8068, 0.31, 0.503, 0.6117, 0.4264, 0.6664, 0.6117, 0.4264, 0.6664, 0.6117, 0.4264, 0.6664, 0.331, 0.8125, 0.4799, 0.3308, 0.8123, 0.4803, 0.3299, 0.8108, 0.4836, 0.3308, 0.8123, 0.4803, 0.3298, 0.8106, 0.4839, 0.3299, 0.8108, 0.4836, 0.1417, 0.7232, 0.676, 0.1417, 0.7232, 0.676, 0.1417, 0.7232, 0.676, -0.3649, 0.7728, 0.5192, -0.3649, 0.7728, 0.5192, -0.3649, 0.7728, 0.5192, -0.3701, 0.8022, 0.4685, -0.3701, 0.8022, 0.4685, -0.3701, 0.8022, 0.4685, -0.4094, 0.6106, 0.6779, -0.4094, 0.6106, 0.6779, -0.4094, 0.6106, 0.6779, -0.8021, 0.2843, 0.5252, -0.8021, 0.2843, 0.5252, -0.8021, 0.2843, 0.5252, -0.8321, 0.3059, 0.4627, -0.8321, 0.3059, 0.4627, -0.8321, 0.3059, 0.4627, -0.7226, 0.1349, 0.678, -0.7226, 0.1349, 0.678, -0.7226, 0.1349, 0.678, -0.7533, -0.3827, 0.5348, -0.7533, -0.3827, 0.5348, -0.7533, -0.3827, 0.5348, -0.7883, -0.3835, 0.4811, -0.7883, -0.3835, 0.4811, -0.7883, -0.3835, 0.4811, -0.5908, -0.4731, 0.6536, -0.5908, -0.4731, 0.6536, -0.5908, -0.4731, 0.6536, -0.381, -0.7903, 0.4799, -0.381, -0.7903, 0.4799, -0.381, -0.7903, 0.4799, -0.3778, -0.7804, 0.4982, -0.3778, -0.7804, 0.4982, -0.3778, -0.7804, 0.4982, -0.8603, -0.1751, 0.4787, -0.8603, -0.1751, 0.4787, -0.8603, -0.1751, 0.4787, -0.6323, -0.5067, 0.5861, -0.6323, -0.5067, 0.5861, -0.6323, -0.5067, 0.5861, -0.687, -0.55, 0.4749, -0.687, -0.55, 0.4749, -0.687, -0.55, 0.4749, -0.767, 0.4438, 0.4634, -0.767, 0.4438, 0.4634, -0.767, 0.4438, 0.4634, -0.807, 0.08041, 0.5851, -0.807, 0.08041, 0.5851, -0.807, 0.08041, 0.5851, -0.8781, 0.09269, 0.4694, -0.8781, 0.09269, 0.4694, -0.8781, 0.09269, 0.4694, -0.1955, 0.859, 0.4731, -0.1955, 0.859, 0.4731, -0.1955, 0.859, 0.4731, -0.5317, 0.6088, 0.5888, -0.5317, 0.6088, 0.5888, -0.5317, 0.6088, 0.5888, -0.5824, 0.6681, 0.4631, -0.5824, 0.6681, 0.4631, -0.5824, 0.6681, 0.4631, 0.4819, 0.7271, 0.4889, 0.4819, 0.7271, 0.4889, 0.4819, 0.7271, 0.4889, 0.07955, 0.7945, 0.602, 0.07955, 0.7945, 0.602, 0.07955, 0.7945, 0.602, 0.0855, 0.8825, 0.4625, 0.0855, 0.8825, 0.4625, 0.0855, 0.8825, 0.4625, 0.8515, 0.1359, 0.5065, 0.8515, 0.1359, 0.5065, 0.8515, 0.1359, 0.5065, 0.6142, 0.4919, 0.6171, 0.6142, 0.4919, 0.6171, 0.6142, 0.4919, 0.6171, 0.6931, 0.555, 0.46, 0.6931, 0.555, 0.46, 0.6931, 0.555, 0.46, 0.6769, -0.5277, 0.5132, 0.6769, -0.5277, 0.5132, 0.6769, -0.5277, 0.5132, 0.7722, -0.09454, 0.6283, 0.7722, -0.09454, 0.6283, 0.7722, -0.09454, 0.6283, 0.8795, -0.1111, 0.4628, 0.8795, -0.1111, 0.4628, 0.8795, -0.1111, 0.4628, 0.1064, -0.8579, 0.5027, 0.1064, -0.8579, 0.5027, 0.1064, -0.8579, 0.5027, 0.4603, -0.629, 0.6264, 0.4603, -0.629, 0.6264, 0.4603, -0.629, 0.6264, 0.5243, -0.7146, 0.463, 0.5243, -0.7146, 0.463, 0.5243, -0.7146, 0.463, -0.5499, -0.6766, 0.4897, -0.5499, -0.6766, 0.4897, -0.5499, -0.6766, 0.4897, -0.1055, -0.7827, 0.6134, -0.1055, -0.7827, 0.6134, -0.1055, -0.7827, 0.6134, -0.111, -0.8768, 0.4678, -0.111, -0.8768, 0.4678, -0.111, -0.8768, 0.4678, 0.7051, -0.5394, 0.4603, 0.7051, -0.5394, 0.4603, 0.7051, -0.5394, 0.4603, 0.88, 0.146, 0.452, 0.88, 0.146, 0.452, 0.88, 0.146, 0.452, 0.4862, 0.7424, 0.4609, 0.4862, 0.7424, 0.4609, 0.4862, 0.7424, 0.4609, -0.1904, 0.8493, 0.4925, -0.1904, 0.8493, 0.4925, -0.1904, 0.8493, 0.4925, -0.7531, 0.4399, 0.4892, -0.7531, 0.4399, 0.4892, -0.7531, 0.4399, 0.4892, -0.8404, -0.1742, 0.5132, -0.8404, -0.1742, 0.5132, -0.8404, -0.1742, 0.5132, -0.5446, -0.6557, 0.523, -0.5446, -0.6557, 0.523, -0.5446, -0.6557, 0.523, 0.1128, -0.8728, 0.4749, 0.1128, -0.8728, 0.4749, 0.1128, -0.8728, 0.4749, 1.943e-09, 0.0, -1.0, 1.943e-09, 0.0, -1.0, 1.943e-09, 0.0, -1.0, 1.943e-09, 0.0, -1.0, -8.011e-06, 0.0, 1.0, -8.011e-06, 0.0, 1.0, -8.011e-06, 0.0, 1.0, -8.011e-06, 0.0, 1.0, 0.6826, 0.7282, 0.0615, 0.6826, 0.7282, 0.0615, 0.6826, 0.7282, 0.0615, 0.6826, 0.7282, 0.0615, 0.7282, -0.6826, 0.0615, 0.7282, -0.6826, 0.0615, 0.7282, -0.6826, 0.0615, 0.7282, -0.6826, 0.0615, -0.6826, -0.7282, 0.0615, -0.6826, -0.7282, 0.0615, -0.6826, -0.7282, 0.0615, -0.6826, -0.7282, 0.0615, -0.7282, 0.6826, 0.0615, -0.7282, 0.6826, 0.0615, -0.7282, 0.6826, 0.0615, -0.7282, 0.6826, 0.0615, 0.6826, 0.7282, 0.0615, 0.6826, 0.7282, 0.0615, 0.6826, 0.7282, 0.0615, 0.6826, 0.7282, 0.0615, 0.7282, -0.6826, 0.0615, 0.7282, -0.6826, 0.0615, 0.7282, -0.6826, 0.0615, 0.7282, -0.6826, 0.0615, -0.6826, -0.7282, 0.0615, -0.6826, -0.7282, 0.0615, -0.6826, -0.7282, 0.0615, -0.6826, -0.7282, 0.0615, -0.7282, 0.6826, 0.0615, -0.7282, 0.6826, 0.0615, -0.7282, 0.6826, 0.0615, -0.7282, 0.6826, 0.0615, 0.6826, 0.7282, 0.0615, 0.6826, 0.7282, 0.0615, 0.6826, 0.7282, 0.0615, 0.6826, 0.7282, 0.0615, 0.7282, -0.6826, 0.0615, 0.7282, -0.6826, 0.0615, 0.7282, -0.6826, 0.0615, 0.7282, -0.6826, 0.0615, -0.6826, -0.7282, 0.0615, -0.6826, -0.7282, 0.0615, -0.6826, -0.7282, 0.0615, -0.6826, -0.7282, 0.0615, -0.7282, 0.6826, 0.0615, -0.7282, 0.6826, 0.0615, -0.7282, 0.6826, 0.0615, -0.7282, 0.6826, 0.0615, 0.6826, 0.7282, 0.0615, 0.6826, 0.7282, 0.0615, 0.6826, 0.7282, 0.0615, 0.6826, 0.7282, 0.0615, 0.7282, -0.6826, 0.0615, 0.7282, -0.6826, 0.0615, 0.7282, -0.6826, 0.0615, 0.7282, -0.6826, 0.0615, -0.6826, -0.7282, 0.0615, -0.6826, -0.7282, 0.0615, -0.6826, -0.7282, 0.0615, -0.6826, -0.7282, 0.0615, -0.7282, 0.6826, 0.0615, -0.7282, 0.6826, 0.0615, -0.7282, 0.6826, 0.0615, -0.7282, 0.6826, 0.0615, 0.6826, 0.7282, 0.0615, 0.6826, 0.7282, 0.0615, 0.6826, 0.7282, 0.0615, 0.6826, 0.7282, 0.0615, 0.7282, -0.6826, 0.0615, 0.7282, -0.6826, 0.0615, 0.7282, -0.6826, 0.0615, 0.7282, -0.6826, 0.0615, -0.6826, -0.7282, 0.0615, -0.6826, -0.7282, 0.0615, -0.6826, -0.7282, 0.0615, -0.6826, -0.7282, 0.0615, -0.7282, 0.6826, 0.0615, -0.7282, 0.6826, 0.0615, -0.7282, 0.6826, 0.0615, -0.7282, 0.6826, 0.0615, 0.6826, 0.7282, 0.0615, 0.6826, 0.7282, 0.0615, 0.6826, 0.7282, 0.0615, 0.6826, 0.7282, 0.0615, 0.7282, -0.6826, 0.0615, 0.7282, -0.6826, 0.0615, 0.7282, -0.6826, 0.0615, 0.7282, -0.6826, 0.0615, -0.6826, -0.7282, 0.0615, -0.6826, -0.7282, 0.0615, -0.6826, -0.7282, 0.0615, -0.6826, -0.7282, 0.0615, -0.7282, 0.6826, 0.0615, -0.7282, 0.6826, 0.0615, -0.7282, 0.6826, 0.0615, -0.7282, 0.6826, 0.0615, 0.6833, 0.729, 0.04101, 0.6833, 0.729, 0.04101, 0.6833, 0.729, 0.04101, 0.6833, 0.729, 0.04101, 0.729, -0.6833, 0.04101, 0.729, -0.6833, 0.04101, 0.729, -0.6833, 0.04101, 0.729, -0.6833, 0.04101, -0.6833, -0.729, 0.04101, -0.6833, -0.729, 0.04101, -0.6833, -0.729, 0.04101, -0.6833, -0.729, 0.04101, -0.729, 0.6833, 0.04101, -0.729, 0.6833, 0.04101, -0.729, 0.6833, 0.04101, -0.729, 0.6833, 0.04101, 0.6833, 0.729, 0.04101, 0.6833, 0.729, 0.04101, 0.6833, 0.729, 0.04101, 0.6833, 0.729, 0.04101, 0.729, -0.6833, 0.04101, 0.729, -0.6833, 0.04101, 0.729, -0.6833, 0.04101, 0.729, -0.6833, 0.04101, -0.6833, -0.729, 0.04101, -0.6833, -0.729, 0.04101, -0.6833, -0.729, 0.04101, -0.6833, -0.729, 0.04101, -0.729, 0.6833, 0.04101, -0.729, 0.6833, 0.04101, -0.729, 0.6833, 0.04101, -0.729, 0.6833, 0.04101, 0.6833, 0.729, 0.04101, 0.6833, 0.729, 0.04101, 0.6833, 0.729, 0.04101, 0.6833, 0.729, 0.04101, 0.729, -0.6833, 0.04101, 0.729, -0.6833, 0.04101, 0.729, -0.6833, 0.04101, 0.729, -0.6833, 0.04101, -0.6833, -0.729, 0.04101, -0.6833, -0.729, 0.04101, -0.6833, -0.729, 0.04101, -0.6833, -0.729, 0.04101, -0.729, 0.6833, 0.04101, -0.729, 0.6833, 0.04101, -0.729, 0.6833, 0.04101, -0.729, 0.6833, 0.04101, 0.6833, 0.729, 0.04101, 0.6833, 0.729, 0.04101, 0.6833, 0.729, 0.04101, 0.6833, 0.729, 0.04101, 0.729, -0.6833, 0.04101, 0.729, -0.6833, 0.04101, 0.729, -0.6833, 0.04101, 0.729, -0.6833, 0.04101, -0.6833, -0.729, 0.04101, -0.6833, -0.729, 0.04101, -0.6833, -0.729, 0.04101, -0.6833, -0.729, 0.04101, -0.729, 0.6833, 0.04101, -0.729, 0.6833, 0.04101, -0.729, 0.6833, 0.04101, -0.729, 0.6833, 0.04101, 0.6833, 0.729, 0.04101, 0.6833, 0.729, 0.04101, 0.6833, 0.729, 0.04101, 0.6833, 0.729, 0.04101, 0.729, -0.6833, 0.04101, 0.729, -0.6833, 0.04101, 0.729, -0.6833, 0.04101, 0.729, -0.6833, 0.04101, -0.6833, -0.729, 0.04101, -0.6833, -0.729, 0.04101, -0.6833, -0.729, 0.04101, -0.6833, -0.729, 0.04101, -0.729, 0.6833, 0.04101, -0.729, 0.6833, 0.04101, -0.729, 0.6833, 0.04101, -0.729, 0.6833, 0.04101, 0.6833, 0.729, 0.04101, 0.6833, 0.729, 0.04101, 0.6833, 0.729, 0.04101, 0.6833, 0.729, 0.04101, 0.729, -0.6833, 0.04101, 0.729, -0.6833, 0.04101, 0.729, -0.6833, 0.04101, 0.729, -0.6833, 0.04101, -0.6833, -0.729, 0.04101, -0.6833, -0.729, 0.04101, -0.6833, -0.729, 0.04101, -0.6833, -0.729, 0.04101, -0.729, 0.6833, 0.04101, -0.729, 0.6833, 0.04101, -0.729, 0.6833, 0.04101, -0.729, 0.6833, 0.04101, 0.6833, 0.729, 0.04101, 0.6833, 0.729, 0.04101, 0.6833, 0.729, 0.04101, 0.6833, 0.729, 0.04101, 0.729, -0.6833, 0.04101, 0.729, -0.6833, 0.04101, 0.729, -0.6833, 0.04101, 0.729, -0.6833, 0.04101, -0.6833, -0.729, 0.04101, -0.6833, -0.729, 0.04101, -0.6833, -0.729, 0.04101, -0.6833, -0.729, 0.04101, -0.729, 0.6833, 0.04101, -0.729, 0.6833, 0.04101, -0.729, 0.6833, 0.04101, -0.729, 0.6833, 0.04101, 0.6833, 0.729, 0.04101, 0.6833, 0.729, 0.04101, 0.6833, 0.729, 0.04101, 0.6833, 0.729, 0.04101, 0.729, -0.6833, 0.04101, 0.729, -0.6833, 0.04101, 0.729, -0.6833, 0.04101, 0.729, -0.6833, 0.04101, -0.6833, -0.729, 0.04101, -0.6833, -0.729, 0.04101, -0.6833, -0.729, 0.04101, -0.6833, -0.729, 0.04101, -0.729, 0.6833, 0.04101, -0.729, 0.6833, 0.04101, -0.729, 0.6833, 0.04101, -0.729, 0.6833, 0.04101, 0.6833, 0.729, 0.04101, 0.6833, 0.729, 0.04101, 0.6833, 0.729, 0.04101, 0.6833, 0.729, 0.04101, 0.729, -0.6833, 0.04101, 0.729, -0.6833, 0.04101, 0.729, -0.6833, 0.04101, 0.729, -0.6833, 0.04101, -0.6833, -0.729, 0.04101, -0.6833, -0.729, 0.04101, -0.6833, -0.729, 0.04101, -0.6833, -0.729, 0.04101, -0.729, 0.6833, 0.04101, -0.729, 0.6833, 0.04101, -0.729, 0.6833, 0.04101, -0.729, 0.6833, 0.04101, 0.6833, 0.729, 0.04101, 0.6833, 0.729, 0.04101, 0.6833, 0.729, 0.04101, 0.6833, 0.729, 0.04101, 0.729, -0.6833, 0.04101, 0.729, -0.6833, 0.04101, 0.729, -0.6833, 0.04101, 0.729, -0.6833, 0.04101, -0.6833, -0.729, 0.04101, -0.6833, -0.729, 0.04101, -0.6833, -0.729, 0.04101, -0.6833, -0.729, 0.04101, -0.729, 0.6833, 0.04101, -0.729, 0.6833, 0.04101, -0.729, 0.6833, 0.04101, -0.729, 0.6833, 0.04101, 0.6833, 0.729, 0.04101, 0.6833, 0.729, 0.04101, 0.6833, 0.729, 0.04101, 0.6833, 0.729, 0.04101, 0.729, -0.6833, 0.04101, 0.729, -0.6833, 0.04101, 0.729, -0.6833, 0.04101, 0.729, -0.6833, 0.04101, -0.6833, -0.729, 0.04101, -0.6833, -0.729, 0.04101, -0.6833, -0.729, 0.04101, -0.6833, -0.729, 0.04101, -0.729, 0.6833, 0.04101, -0.729, 0.6833, 0.04101, -0.729, 0.6833, 0.04101, -0.729, 0.6833, 0.04101, 0.6833, 0.729, 0.04101, 0.6833, 0.729, 0.04101, 0.6833, 0.729, 0.04101, 0.6833, 0.729, 0.04101, 0.729, -0.6833, 0.04101, 0.729, -0.6833, 0.04101, 0.729, -0.6833, 0.04101, 0.729, -0.6833, 0.04101, -0.6833, -0.729, 0.04101, -0.6833, -0.729, 0.04101, -0.6833, -0.729, 0.04101, -0.6833, -0.729, 0.04101, -0.729, 0.6833, 0.04101, -0.729, 0.6833, 0.04101, -0.729, 0.6833, 0.04101, -0.729, 0.6833, 0.04101, 0.6833, 0.729, 0.04101, 0.6833, 0.729, 0.04101, 0.6833, 0.729, 0.04101, 0.6833, 0.729, 0.04101, 0.729, -0.6833, 0.04101, 0.729, -0.6833, 0.04101, 0.729, -0.6833, 0.04101, 0.729, -0.6833, 0.04101, -0.6833, -0.729, 0.04101, -0.6833, -0.729, 0.04101, -0.6833, -0.729, 0.04101, -0.6833, -0.729, 0.04101, -0.729, 0.6833, 0.04101, -0.729, 0.6833, 0.04101, -0.729, 0.6833, 0.04101, -0.729, 0.6833, 0.04101, 0.6833, 0.729, 0.04101, 0.6833, 0.729, 0.04101, 0.6833, 0.729, 0.04101, 0.6833, 0.729, 0.04101, 0.729, -0.6833, 0.04101, 0.729, -0.6833, 0.04101, 0.729, -0.6833, 0.04101, 0.729, -0.6833, 0.04101, -0.6833, -0.729, 0.04101, -0.6833, -0.729, 0.04101, -0.6833, -0.729, 0.04101, -0.6833, -0.729, 0.04101, -0.729, 0.6833, 0.04101, -0.729, 0.6833, 0.04101, -0.729, 0.6833, 0.04101, -0.729, 0.6833, 0.04101, 0.6833, 0.729, 0.04101, 0.6833, 0.729, 0.04101, 0.6833, 0.729, 0.04101, 0.6833, 0.729, 0.04101, 0.729, -0.6833, 0.04101, 0.729, -0.6833, 0.04101, 0.729, -0.6833, 0.04101, 0.729, -0.6833, 0.04101, -0.6833, -0.729, 0.04101, -0.6833, -0.729, 0.04101, -0.6833, -0.729, 0.04101, -0.6833, -0.729, 0.04101, -0.729, 0.6833, 0.04101, -0.729, 0.6833, 0.04101, -0.729, 0.6833, 0.04101, -0.729, 0.6833, 0.04101])] * 3)])

# ---- objects
ob_tree3_leaves = bpy.data.objects.new('Tree3_Leaves', me_cone_002)

# ---- transforms, parenting, visibility, modifiers, constraints
ob_tree3_leaves.location = (0.0, 0.0, 0.0)
ob_tree3_leaves.scale = (0.2318, 0.2318, 0.2318)
ob_tree3_leaves.color = (0.8, 0.8, 0.8, 1.0)
ob_tree3_leaves.lineart.crease_threshold = 0.0

# ---- collection membership
col_collection.objects.link(ob_tree3_leaves)

# ---- scene / render settings (as saved in the file)
scene.frame_start = 1; scene.frame_end = 250; scene.frame_set(1)
scene.render.engine = 'BLENDER_EEVEE_NEXT'
scene.cycles.sampling_pattern = 'TABULATED_SOBOL'
bpy.context.view_layer.update()

# ---- added for rendering (the .blend has no active camera and no usable light): camera, sun
cam_auto = bpy.data.cameras.new('AutoCamera')
cam_auto.lens = 50.0
cam_auto.sensor_width = 36.0
cam_auto.clip_end = 1000.0
ob_auto_camera = bpy.data.objects.new('AutoCamera', cam_auto)
scene.collection.objects.link(ob_auto_camera)
ob_auto_camera.location = (13.4298, -16.1157, 16.4186)
ob_auto_camera.rotation_euler = (1.09748, -7.21219e-08, 0.694738)
scene.camera = ob_auto_camera
light_auto_sun = bpy.data.lights.new('AutoSun', 'SUN')
light_auto_sun.energy = 3.0
light_auto_sun.angle = 0.0523599
ob_auto_sun = bpy.data.objects.new('AutoSun', light_auto_sun)
scene.collection.objects.link(ob_auto_sun)
ob_auto_sun.rotation_euler = (0.872665, 0.174533, 0.523599)
bpy.context.view_layer.update()
